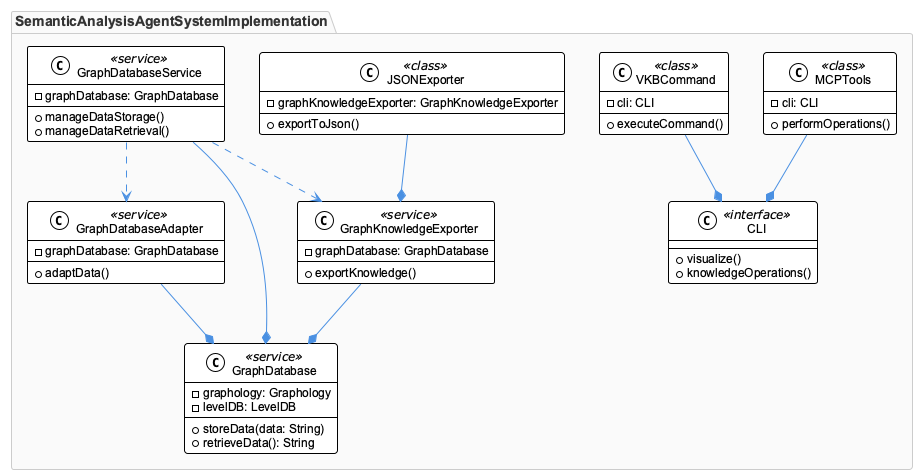

The diagram above was rendered by PlantUML. Its source (embedded in the PNG):
@startuml
!include /Users/q284340/Agentic/coding/docs/puml/_standard-style.puml

package "SemanticAnalysisAgentSystemImplementation" {
  class GraphDatabase <<service>> {
    - graphology: Graphology
    - levelDB: LevelDB
    + storeData(data: String)
    + retrieveData(): String
  }

  class GraphDatabaseService <<service>> {
    - graphDatabase: GraphDatabase
    + manageDataStorage()
    + manageDataRetrieval()
  }

  class GraphKnowledgeExporter <<service>> {
    - graphDatabase: GraphDatabase
    + exportKnowledge()
  }

  class GraphDatabaseAdapter <<service>> {
    - graphDatabase: GraphDatabase
    + adaptData()
  }

  class CLI <<interface>> {
    + visualize()
    + knowledgeOperations()
  }

  class VKBCommand <<class>> {
    - cli: CLI
    + executeCommand()
  }

  class MCPTools <<class>> {
    - cli: CLI
    + performOperations()
  }

  class JSONExporter <<class>> {
    - graphKnowledgeExporter: GraphKnowledgeExporter
    + exportToJson()
  }

  GraphDatabaseService --* GraphDatabase
  GraphKnowledgeExporter --* GraphDatabase
  GraphDatabaseAdapter --* GraphDatabase
  VKBCommand --* CLI
  MCPTools --* CLI
  JSONExporter --* GraphKnowledgeExporter
  GraphDatabaseService ..> GraphKnowledgeExporter
  GraphDatabaseService ..> GraphDatabaseAdapter
}

@enduml